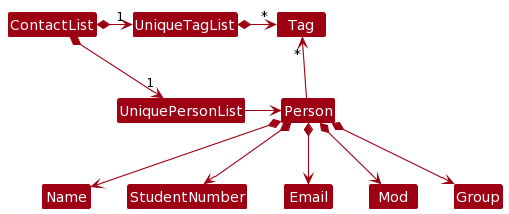

The diagram above was rendered by PlantUML. Its source (embedded in the PNG):
@startuml
/'
 'Commonly used styles and colors across diagrams.
 'Refer to https://plantuml-documentation.readthedocs.io/en/latest for a more
 'comprehensive list of skinparams.
 '/


'T1 through T4 are shades of the original color from lightest to darkest

!define UI_COLOR #1D8900
!define UI_COLOR_T1 #83E769
!define UI_COLOR_T2 #3FC71B
!define UI_COLOR_T3 #166800
!define UI_COLOR_T4 #0E4100

!define LOGIC_COLOR #3333C4
!define LOGIC_COLOR_T1 #C8C8FA
!define LOGIC_COLOR_T2 #6A6ADC
!define LOGIC_COLOR_T3 #1616B0
!define LOGIC_COLOR_T4 #101086

!define MODEL_COLOR #9D0012
!define MODEL_COLOR_T1 #F97181
!define MODEL_COLOR_T2 #E41F36
!define MODEL_COLOR_T3 #7B000E
!define MODEL_COLOR_T4 #51000A

!define STORAGE_COLOR #A38300
!define STORAGE_COLOR_T1 #FFE374
!define STORAGE_COLOR_T2 #EDC520
!define STORAGE_COLOR_T3 #806600
!define STORAGE_COLOR_T2 #544400

!define USER_COLOR #000000

skinparam BackgroundColor #FFFFFFF

skinparam Shadowing false

skinparam Class {
    FontColor #FFFFFF
    BorderThickness 1
    BorderColor #FFFFFF
    StereotypeFontColor #FFFFFF
    FontName Arial
}

skinparam Actor {
    BorderColor USER_COLOR
    Color USER_COLOR
    FontName Arial
}

skinparam Sequence {
    MessageAlign center
    BoxFontSize 15
    BoxPadding 0
    BoxFontColor #FFFFFF
    FontName Arial
}

skinparam Participant {
    FontColor #FFFFFFF
    Padding 20
}

skinparam MinClassWidth 50
skinparam ParticipantPadding 10
skinparam Shadowing false
skinparam DefaultTextAlignment center
skinparam packageStyle Rectangle

hide footbox
hide members
hide circle




skinparam arrowThickness 1.1
skinparam arrowColor MODEL_COLOR
skinparam classBackgroundColor MODEL_COLOR

ContactList *-right-> "1" UniquePersonList
ContactList *-right-> "1" UniqueTagList
UniqueTagList -[hidden]down- UniquePersonList
UniqueTagList -[hidden]down- UniquePersonList

UniqueTagList *-right-> "*" Tag
UniquePersonList -right-> Person

Person -up-> "*" Tag

Person *--> Name
Person *--> StudentNumber
Person *--> Email
Person *--> Mod
Person *--> Group
@enduml